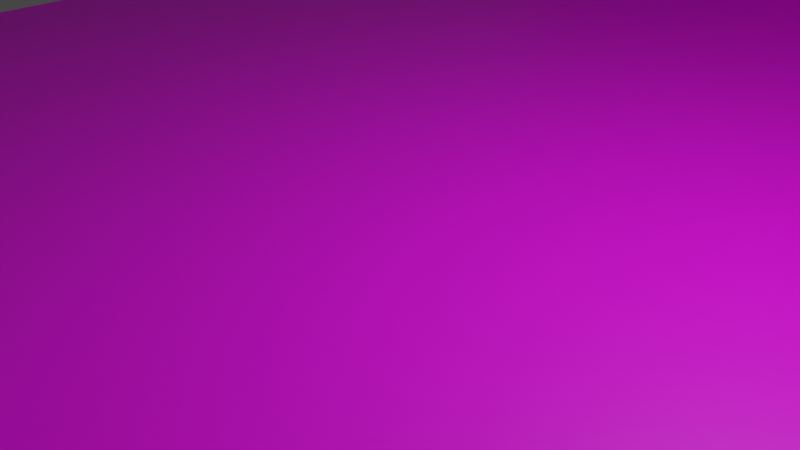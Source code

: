 # Source: ps_6by6_2halfx5_l6_perpend.blend  (saved by Blender 2.93.21; exported with 4.5.12 LTS)
import bpy
from mathutils import Matrix  # noqa: F401  (used for matrix-valued properties, if any)

bpy.ops.wm.read_factory_settings(use_empty=True)
scene = bpy.context.scene
scene.name = 'Scene'

# ---- collections
col_collection = bpy.data.collections.new('Collection'); scene.collection.children.link(col_collection)

# ---- images (referenced by path relative to the original .blend; pixels are not part of the script)
import os
ASSET_DIR = os.environ.get("B2B_ASSET_DIR", "")  # directory of the original .blend (textures are referenced by path, not embedded)
HERE = os.path.dirname(os.path.abspath(__file__))  # packed textures are extracted next to this script under _unpacked/

def load_image(name, relpath, width, height, colorspace="sRGB"):
    """Load a texture the original file referenced (path relative to the .blend, or extracted next to this script)."""
    p = next((c for c in (os.path.join(HERE, relpath), os.path.join(ASSET_DIR, relpath)) if relpath and os.path.exists(c)), "")
    if p:
        img = bpy.data.images.load(p, check_existing=True)
        img.name = name
    else:  # same state as the original file: an image datablock whose file is absent (Cycles renders it pink)
        img = bpy.data.images.new(name, width, height)
        img.source = "FILE"
        img.filepath = "//" + (relpath or name)
    img.colorspace_settings.name = colorspace
    return img
img_ps_6by6_2halfx5_l6_perpend_png = load_image('ps_6by6_2halfx5_l6_perpend.png', 'ps_6by6_2halfx5_l6_perpend.png', 1024, 1024, 'sRGB')

# ---- materials (node trees are filled in below, after node groups)
mat_001 = bpy.data.materials.new('材质.001')
mat_001.use_transparent_shadow = False

# ---- material node trees
mat_001.use_nodes = True; mat_001.node_tree.nodes.clear()
_N = mat_001.node_tree.nodes; _L = mat_001.node_tree.links
n0 = _N.new('ShaderNodeBsdfPrincipled'); n0.name = 'Principled BSDF'; n0.location = (10, 300)
n0.distribution = 'GGX'
n0.subsurface_method = 'BURLEY'
n0.inputs[3].default_value = 1.45
n0.inputs[27].default_value = (0.0, 0.0, 0.0, 1.0)
n0.inputs[28].default_value = 1.0
n1 = _N.new('ShaderNodeOutputMaterial'); n1.name = 'Material Output'; n1.location = (300, 300)
n2 = _N.new('ShaderNodeTexImage'); n2.name = '图像纹理'; n2.location = (-280, 260)
n2.image = img_ps_6by6_2halfx5_l6_perpend_png
_L.new(n0.outputs[0], n1.inputs[0])
_L.new(n2.outputs[0], n0.inputs[0])
n1.is_active_output = True

# ---- world
world_world = bpy.data.worlds.new('World'); scene.world = world_world
world_world.use_nodes = True; world_world.node_tree.nodes.clear()
_N = world_world.node_tree.nodes; _L = world_world.node_tree.links
n0 = _N.new('ShaderNodeOutputWorld'); n0.name = 'World Output'; n0.location = (300, 300)
n1 = _N.new('ShaderNodeBackground'); n1.name = 'Background'; n1.location = (10, 300)
n1.inputs[0].default_value = (0.05088, 0.05088, 0.05088, 1.0)
_L.new(n1.outputs[0], n0.inputs[0])
n0.is_active_output = True
world_world.color = (0.05088, 0.05088, 0.05088)
world_world.use_sun_shadow = False
world_world.sun_shadow_jitter_overblur = 0.0

# ---- cameras
cam_camera = bpy.data.cameras.new('Camera')
cam_camera.clip_end = 100.0
cam_camera.ortho_scale = 7.314

# ---- lights
light_light = bpy.data.lights.new('Light', 'POINT')
light_light.transmission_factor = 0.0
light_light.energy = 1000.0
light_light.shadow_soft_size = 0.1
light_light.shadow_maximum_resolution = 0.006
light_light.use_absolute_resolution = True

# ---- meshes
me_001 = bpy.data.meshes.new('平面.001')
me_001.from_pydata([(-1.0, -1.0, 0.0), (1.0, -1.0, 0.0), (-1.0, 1.0, 0.0), (1.0, 1.0, 0.0), (-1.0, -1.0, 0.0), (1.0, -1.0, 0.0), (-1.0, 1.0, 0.0), (1.0, 1.0, 0.0), (-1.0, -1.0, 4.0), (1.0, -1.0, 4.0), (-1.0, 1.0, 4.0), (1.0, 1.0, 4.0)], [], [(0, 1, 3, 2), (2, 3, 7, 6), (3, 1, 5, 7), (1, 0, 4, 5), (6, 7, 11, 10), (7, 5, 9, 11), (5, 4, 8, 9)])
_uv = me_001.uv_layers.new(name='UV 贴图')
_uv.uv.foreach_set('vector', [0.0, 0.0, 1.0, 0.0, 1.0, 1.0, 0.0, 1.0, 0.0, 1.0, 1.0, 1.0, 1.0, 1.0, 0.0, 1.0, 1.0, 1.0, 1.0, 0.0, 1.0, 0.0, 1.0, 1.0, 1.0, 0.0, 0.0, 0.0, 0.0, 0.0, 1.0, 0.0, 0.0, 1.0, 1.0, 1.0, 1.0, 1.0, 0.0, 1.0, 1.0, 1.0, 1.0, 0.0, 1.0, 0.0, 1.0, 1.0, 1.0, 0.0, 0.0, 0.0, 0.0, 0.0, 1.0, 0.0])
me_001.materials.append(mat_001)
me_001.use_remesh_fix_poles = True
me_001.use_remesh_preserve_attributes = False
me_001.update()

# ---- objects
ob_light = bpy.data.objects.new('Light', light_light)
ob_camera = bpy.data.objects.new('Camera', cam_camera)
ob_x = bpy.data.objects.new('平面', me_001)

# ---- transforms, parenting, visibility, modifiers, constraints
ob_light.location = (4.076, 1.005, 5.904)
ob_light.rotation_euler = (0.6503, 0.05522, 1.866)
ob_light.lock_rotations_4d = False
ob_light.empty_display_type = 'ARROWS'
ob_light.color = (0.0, 0.0, 0.0, 0.0)
ob_light.lineart.crease_threshold = 0.0
ob_camera.location = (7.359, -6.926, 4.958)
ob_camera.rotation_euler = (1.109, 0.0, 0.8149)
ob_camera.lock_rotations_4d = False
ob_camera.empty_display_type = 'ARROWS'
ob_camera.color = (0.0, 0.0, 0.0, 0.0)
ob_camera.display_type = 'WIRE'
ob_camera.lineart.crease_threshold = 0.0
ob_x.location = (0.0, 0.0, 0.0)
ob_x.scale = (10.0, 14.0, 1.0)

# ---- collection membership
col_collection.objects.link(ob_light)
col_collection.objects.link(ob_camera)
col_collection.objects.link(ob_x)

# ---- scene / render settings (as saved in the file)
scene.camera = ob_camera
scene.frame_start = 1; scene.frame_end = 250; scene.frame_set(1)
scene.render.engine = 'BLENDER_EEVEE_NEXT'
scene.cycles.use_denoising = False
scene.cycles.samples = 128
scene.cycles.sampling_pattern = 'TABULATED_SOBOL'
scene.cycles.use_adaptive_sampling = False
scene.cycles.use_light_tree = False
scene.view_settings.view_transform = 'Filmic'
bpy.context.view_layer.update()
